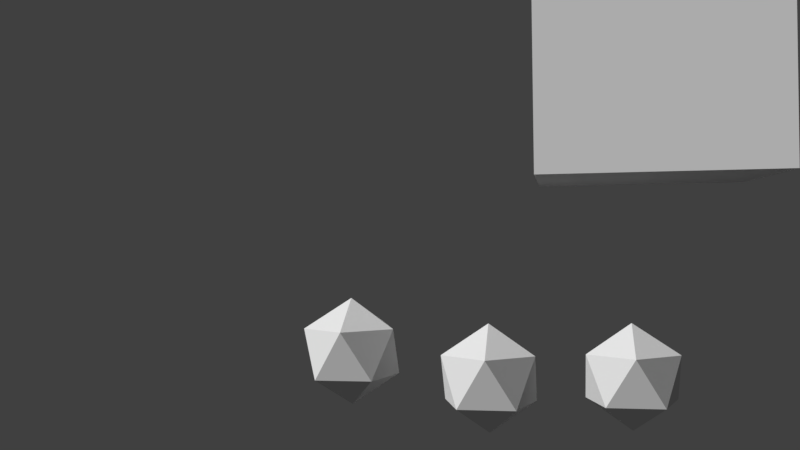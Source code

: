 # Source: osc_playing.blend  (saved by Blender 2.77.0; exported with 4.5.12 LTS)
import bpy
from mathutils import Matrix  # noqa: F401  (used for matrix-valued properties, if any)

bpy.ops.wm.read_factory_settings(use_empty=True)
scene = bpy.context.scene
scene.name = 'Scene'

# ---- collections
col_collection_1 = bpy.data.collections.new('Collection 1'); scene.collection.children.link(col_collection_1)
col_collection_20 = bpy.data.collections.new('Collection 20'); scene.collection.children.link(col_collection_20)
col_collection_20.hide_render = True
col_collection_20.hide_viewport = True

# ---- materials (node trees are filled in below, after node groups)
mat_0xf781bf_zp_material = bpy.data.materials.new('0xf781bf_zp_material')
mat_0xf781bf_zp_material.alpha_threshold = 0.0
mat_0xf781bf_zp_material.use_transparent_shadow = False
mat_0xf781bf_zp_material.diffuse_color = (0.9686, 0.5059, 0.749, 1.0)
mat_0xf781bf_zp_material.roughness = 0.5
mat_0xa65628_zp_material = bpy.data.materials.new('0xa65628_zp_material')
mat_0xa65628_zp_material.alpha_threshold = 0.0
mat_0xa65628_zp_material.use_transparent_shadow = False
mat_0xa65628_zp_material.diffuse_color = (0.651, 0.3373, 0.1569, 1.0)
mat_0xa65628_zp_material.roughness = 0.5
mat_0xffff33_zp_material = bpy.data.materials.new('0xffff33_zp_material')
mat_0xffff33_zp_material.alpha_threshold = 0.0
mat_0xffff33_zp_material.use_transparent_shadow = False
mat_0xffff33_zp_material.diffuse_color = (1.0, 1.0, 0.2, 1.0)
mat_0xffff33_zp_material.roughness = 0.5
mat_0xff7f00_zp_material = bpy.data.materials.new('0xff7f00_zp_material')
mat_0xff7f00_zp_material.alpha_threshold = 0.0
mat_0xff7f00_zp_material.use_transparent_shadow = False
mat_0xff7f00_zp_material.diffuse_color = (1.0, 0.498, 0.0, 1.0)
mat_0xff7f00_zp_material.roughness = 0.5
mat_0xe41a1c_zp_material = bpy.data.materials.new('0xe41a1c_zp_material')
mat_0xe41a1c_zp_material.alpha_threshold = 0.0
mat_0xe41a1c_zp_material.use_transparent_shadow = False
mat_0xe41a1c_zp_material.diffuse_color = (0.8941, 0.102, 0.1098, 1.0)
mat_0xe41a1c_zp_material.roughness = 0.5
mat_0x4daf4a_zp_material = bpy.data.materials.new('0x4daf4a_zp_material')
mat_0x4daf4a_zp_material.alpha_threshold = 0.0
mat_0x4daf4a_zp_material.use_transparent_shadow = False
mat_0x4daf4a_zp_material.diffuse_color = (0.302, 0.6863, 0.2902, 1.0)
mat_0x4daf4a_zp_material.roughness = 0.5
mat_0x377eb8_zp_material = bpy.data.materials.new('0x377eb8_zp_material')
mat_0x377eb8_zp_material.alpha_threshold = 0.0
mat_0x377eb8_zp_material.use_transparent_shadow = False
mat_0x377eb8_zp_material.diffuse_color = (0.2157, 0.4941, 0.7216, 1.0)
mat_0x377eb8_zp_material.roughness = 0.5
mat_0x999999_zp_material = bpy.data.materials.new('0x999999_zp_material')
mat_0x999999_zp_material.alpha_threshold = 0.0
mat_0x999999_zp_material.use_transparent_shadow = False
mat_0x999999_zp_material.diffuse_color = (0.6, 0.6, 0.6, 1.0)
mat_0x999999_zp_material.roughness = 0.5
mat_0x984ea3_zp_material = bpy.data.materials.new('0x984ea3_zp_material')
mat_0x984ea3_zp_material.alpha_threshold = 0.0
mat_0x984ea3_zp_material.use_transparent_shadow = False
mat_0x984ea3_zp_material.diffuse_color = (0.5961, 0.3059, 0.6392, 1.0)
mat_0x984ea3_zp_material.roughness = 0.5

# ---- material node trees

# ---- world
world_world = bpy.data.worlds.new('World'); scene.world = world_world
world_world.color = (0.05088, 0.05088, 0.05088)
world_world.use_sun_shadow = False
world_world.sun_shadow_jitter_overblur = 0.0
world_world.cycles.sampling_method = 'MANUAL'

# ---- cameras
cam_camera_001 = bpy.data.cameras.new('Camera.001')
cam_camera_001.clip_end = 100.0
cam_camera_001.lens = 35.0
cam_camera_001.sensor_width = 32.0
cam_camera_001.sensor_height = 18.0
cam_camera_001.display_size = 2.0
cam_camera_001.dof.focus_distance = 0.0
cam_camera_001.dof.aperture_fstop = 128.0
cam_camera_001.dof.aperture_blades = 6

# ---- meshes
me_cube_003 = bpy.data.meshes.new('Cube.003')
me_cube_003.from_pydata([(-0.005043, -0.005043, -0.007572), (-0.005043, -0.005043, 0.5388), (-0.005043, 0.5413, -0.007572), (-0.005043, 0.5413, 0.5388), (0.5413, -0.005043, -0.007572), (0.5413, -0.005043, 0.5388), (0.5413, 0.5413, -0.007572), (0.5413, 0.5413, 0.5388)], [], [(1, 3, 2, 0), (3, 7, 6, 2), (7, 5, 4, 6), (5, 1, 0, 4), (0, 2, 6, 4), (5, 7, 3, 1)])
me_cube_003.use_remesh_preserve_volume = False
me_cube_003.use_remesh_preserve_attributes = False
me_cube_003.use_mirror_vertex_groups = False
me_cube_003.update()
me_cube_002 = bpy.data.meshes.new('Cube.002')
me_cube_002.from_pydata([(0.009568, 0.0, -0.426), (0.3178, -0.2239, -0.1905), (-0.1082, -0.3623, -0.1905), (-0.3714, 0.0, -0.1905), (-0.1082, 0.3623, -0.1905), (0.3178, 0.2239, -0.1905), (0.1273, -0.3623, 0.1905), (-0.2987, -0.2239, 0.1905), (-0.2987, 0.2239, 0.1905), (0.1273, 0.3623, 0.1905), (0.3906, 0.0, 0.1905), (0.009568, 0.0, 0.426)], [], [(0, 1, 2), (1, 0, 5), (0, 2, 3), (0, 3, 4), (0, 4, 5), (1, 5, 10), (2, 1, 6), (3, 2, 7), (4, 3, 8), (5, 4, 9), (1, 10, 6), (2, 6, 7), (3, 7, 8), (4, 8, 9), (5, 9, 10), (6, 10, 11), (7, 6, 11), (8, 7, 11), (9, 8, 11), (10, 9, 11)])
me_cube_002.use_remesh_preserve_volume = False
me_cube_002.use_remesh_preserve_attributes = False
me_cube_002.use_mirror_vertex_groups = False
me_cube_002.update()
me_cube_001 = bpy.data.meshes.new('Cube.001')
me_cube_001.from_pydata([(0.009568, 0.0, -0.426), (0.3178, -0.2239, -0.1905), (-0.1082, -0.3623, -0.1905), (-0.3714, 0.0, -0.1905), (-0.1082, 0.3623, -0.1905), (0.3178, 0.2239, -0.1905), (0.1273, -0.3623, 0.1905), (-0.2987, -0.2239, 0.1905), (-0.2987, 0.2239, 0.1905), (0.1273, 0.3623, 0.1905), (0.3906, 0.0, 0.1905), (0.009568, 0.0, 0.426)], [], [(0, 1, 2), (1, 0, 5), (0, 2, 3), (0, 3, 4), (0, 4, 5), (1, 5, 10), (2, 1, 6), (3, 2, 7), (4, 3, 8), (5, 4, 9), (1, 10, 6), (2, 6, 7), (3, 7, 8), (4, 8, 9), (5, 9, 10), (6, 10, 11), (7, 6, 11), (8, 7, 11), (9, 8, 11), (10, 9, 11)])
me_cube_001.use_remesh_preserve_volume = False
me_cube_001.use_remesh_preserve_attributes = False
me_cube_001.use_mirror_vertex_groups = False
me_cube_001.update()
me_cube = bpy.data.meshes.new('Cube')
me_cube.from_pydata([(0.009568, 0.0, -0.426), (0.3178, -0.2239, -0.1905), (-0.1082, -0.3623, -0.1905), (-0.3714, 0.0, -0.1905), (-0.1082, 0.3623, -0.1905), (0.3178, 0.2239, -0.1905), (0.1273, -0.3623, 0.1905), (-0.2987, -0.2239, 0.1905), (-0.2987, 0.2239, 0.1905), (0.1273, 0.3623, 0.1905), (0.3906, 0.0, 0.1905), (0.009568, 0.0, 0.426)], [], [(0, 1, 2), (1, 0, 5), (0, 2, 3), (0, 3, 4), (0, 4, 5), (1, 5, 10), (2, 1, 6), (3, 2, 7), (4, 3, 8), (5, 4, 9), (1, 10, 6), (2, 6, 7), (3, 7, 8), (4, 8, 9), (5, 9, 10), (6, 10, 11), (7, 6, 11), (8, 7, 11), (9, 8, 11), (10, 9, 11)])
me_cube.use_remesh_preserve_volume = False
me_cube.use_remesh_preserve_attributes = False
me_cube.use_mirror_vertex_groups = False
me_cube.update()
me_zp_fake_bone__mesh_100 = bpy.data.meshes.new('zp_fake_bone__mesh.100')
me_zp_fake_bone__mesh_100.from_pydata([(0.0, 0.0, 0.0), (0.0, 1.0, 0.0), (-0.1001, 0.1324, -0.1001), (-0.1001, 0.1324, 0.1001), (0.1001, 0.1324, -0.1001), (0.1001, 0.1324, 0.1001), (2.776e-17, 1.066, 7.451e-09), (0.04741, 1.029, -0.03444), (-0.01811, 1.029, -0.05573), (-0.0586, 1.029, 1.863e-09), (-0.01811, 1.029, 0.05573), (0.04741, 1.029, 0.03444), (0.01811, 0.9707, -0.05573), (-0.04741, 0.9707, -0.03444), (-0.04741, 0.9707, 0.03444), (0.01811, 0.9707, 0.05573), (0.0586, 0.9707, 0.0), (2.776e-17, 0.9345, 0.0), (2.776e-17, 0.06552, 7.451e-09), (0.04741, 0.0293, -0.03444), (-0.01811, 0.0293, -0.05573), (-0.0586, 0.0293, 1.863e-09), (-0.01811, 0.0293, 0.05573), (0.04741, 0.0293, 0.03444), (0.01811, -0.0293, -0.05573), (-0.04741, -0.0293, -0.03444), (-0.04741, -0.0293, 0.03444), (0.01811, -0.0293, 0.05573), (0.0586, -0.0293, 0.0), (2.776e-17, -0.06552, 0.0)], [], [(2, 3, 1), (4, 5, 0), (2, 4, 0), (5, 3, 0), (1, 3, 5), (1, 4, 2), (1, 5, 4), (0, 3, 2), (6, 7, 8), (7, 6, 11), (6, 8, 9), (6, 9, 10), (6, 10, 11), (7, 11, 16), (8, 7, 12), (9, 8, 13), (10, 9, 14), (11, 10, 15), (7, 16, 12), (8, 12, 13), (9, 13, 14), (10, 14, 15), (11, 15, 16), (12, 16, 17), (13, 12, 17), (14, 13, 17), (15, 14, 17), (16, 15, 17), (18, 19, 20), (19, 18, 23), (18, 20, 21), (18, 21, 22), (18, 22, 23), (19, 23, 28), (20, 19, 24), (21, 20, 25), (22, 21, 26), (23, 22, 27), (19, 28, 24), (20, 24, 25), (21, 25, 26), (22, 26, 27), (23, 27, 28), (24, 28, 29), (25, 24, 29), (26, 25, 29), (27, 26, 29), (28, 27, 29)])
me_zp_fake_bone__mesh_100.materials.append(None)
me_zp_fake_bone__mesh_100.use_remesh_preserve_volume = False
me_zp_fake_bone__mesh_100.use_remesh_preserve_attributes = False
me_zp_fake_bone__mesh_100.use_mirror_vertex_groups = False
me_zp_fake_bone__mesh_100.update()
me_zp_fake_bone__mesh_098 = bpy.data.meshes.new('zp_fake_bone__mesh.098')
me_zp_fake_bone__mesh_098.from_pydata([(0.0, 0.0, 0.0), (0.0, 1.0, 0.0), (-0.1001, 0.1324, -0.1001), (-0.1001, 0.1324, 0.1001), (0.1001, 0.1324, -0.1001), (0.1001, 0.1324, 0.1001), (2.776e-17, 1.066, 7.451e-09), (0.04741, 1.029, -0.03444), (-0.01811, 1.029, -0.05573), (-0.0586, 1.029, 1.863e-09), (-0.01811, 1.029, 0.05573), (0.04741, 1.029, 0.03444), (0.01811, 0.9707, -0.05573), (-0.04741, 0.9707, -0.03444), (-0.04741, 0.9707, 0.03444), (0.01811, 0.9707, 0.05573), (0.0586, 0.9707, 0.0), (2.776e-17, 0.9345, 0.0), (2.776e-17, 0.06552, 7.451e-09), (0.04741, 0.0293, -0.03444), (-0.01811, 0.0293, -0.05573), (-0.0586, 0.0293, 1.863e-09), (-0.01811, 0.0293, 0.05573), (0.04741, 0.0293, 0.03444), (0.01811, -0.0293, -0.05573), (-0.04741, -0.0293, -0.03444), (-0.04741, -0.0293, 0.03444), (0.01811, -0.0293, 0.05573), (0.0586, -0.0293, 0.0), (2.776e-17, -0.06552, 0.0)], [], [(2, 3, 1), (4, 5, 0), (2, 4, 0), (5, 3, 0), (1, 3, 5), (1, 4, 2), (1, 5, 4), (0, 3, 2), (6, 7, 8), (7, 6, 11), (6, 8, 9), (6, 9, 10), (6, 10, 11), (7, 11, 16), (8, 7, 12), (9, 8, 13), (10, 9, 14), (11, 10, 15), (7, 16, 12), (8, 12, 13), (9, 13, 14), (10, 14, 15), (11, 15, 16), (12, 16, 17), (13, 12, 17), (14, 13, 17), (15, 14, 17), (16, 15, 17), (18, 19, 20), (19, 18, 23), (18, 20, 21), (18, 21, 22), (18, 22, 23), (19, 23, 28), (20, 19, 24), (21, 20, 25), (22, 21, 26), (23, 22, 27), (19, 28, 24), (20, 24, 25), (21, 25, 26), (22, 26, 27), (23, 27, 28), (24, 28, 29), (25, 24, 29), (26, 25, 29), (27, 26, 29), (28, 27, 29)])
me_zp_fake_bone__mesh_098.materials.append(None)
me_zp_fake_bone__mesh_098.use_remesh_preserve_volume = False
me_zp_fake_bone__mesh_098.use_remesh_preserve_attributes = False
me_zp_fake_bone__mesh_098.use_mirror_vertex_groups = False
me_zp_fake_bone__mesh_098.update()
me_zp_fake_bone__mesh_102 = bpy.data.meshes.new('zp_fake_bone__mesh.102')
me_zp_fake_bone__mesh_102.from_pydata([(0.0, 0.0, 0.0), (0.0, 1.0, 0.0), (-0.1001, 0.1324, -0.1001), (-0.1001, 0.1324, 0.1001), (0.1001, 0.1324, -0.1001), (0.1001, 0.1324, 0.1001), (2.776e-17, 1.066, 7.451e-09), (0.04741, 1.029, -0.03444), (-0.01811, 1.029, -0.05573), (-0.0586, 1.029, 1.863e-09), (-0.01811, 1.029, 0.05573), (0.04741, 1.029, 0.03444), (0.01811, 0.9707, -0.05573), (-0.04741, 0.9707, -0.03444), (-0.04741, 0.9707, 0.03444), (0.01811, 0.9707, 0.05573), (0.0586, 0.9707, 0.0), (2.776e-17, 0.9345, 0.0), (2.776e-17, 0.06552, 7.451e-09), (0.04741, 0.0293, -0.03444), (-0.01811, 0.0293, -0.05573), (-0.0586, 0.0293, 1.863e-09), (-0.01811, 0.0293, 0.05573), (0.04741, 0.0293, 0.03444), (0.01811, -0.0293, -0.05573), (-0.04741, -0.0293, -0.03444), (-0.04741, -0.0293, 0.03444), (0.01811, -0.0293, 0.05573), (0.0586, -0.0293, 0.0), (2.776e-17, -0.06552, 0.0)], [], [(2, 3, 1), (4, 5, 0), (2, 4, 0), (5, 3, 0), (1, 3, 5), (1, 4, 2), (1, 5, 4), (0, 3, 2), (6, 7, 8), (7, 6, 11), (6, 8, 9), (6, 9, 10), (6, 10, 11), (7, 11, 16), (8, 7, 12), (9, 8, 13), (10, 9, 14), (11, 10, 15), (7, 16, 12), (8, 12, 13), (9, 13, 14), (10, 14, 15), (11, 15, 16), (12, 16, 17), (13, 12, 17), (14, 13, 17), (15, 14, 17), (16, 15, 17), (18, 19, 20), (19, 18, 23), (18, 20, 21), (18, 21, 22), (18, 22, 23), (19, 23, 28), (20, 19, 24), (21, 20, 25), (22, 21, 26), (23, 22, 27), (19, 28, 24), (20, 24, 25), (21, 25, 26), (22, 26, 27), (23, 27, 28), (24, 28, 29), (25, 24, 29), (26, 25, 29), (27, 26, 29), (28, 27, 29)])
me_zp_fake_bone__mesh_102.materials.append(None)
me_zp_fake_bone__mesh_102.use_remesh_preserve_volume = False
me_zp_fake_bone__mesh_102.use_remesh_preserve_attributes = False
me_zp_fake_bone__mesh_102.use_mirror_vertex_groups = False
me_zp_fake_bone__mesh_102.update()
me_zp_fake_bone__mesh_093 = bpy.data.meshes.new('zp_fake_bone__mesh.093')
me_zp_fake_bone__mesh_093.from_pydata([(0.0, 0.0, 0.0), (0.0, 1.0, 0.0), (-0.1001, 0.1324, -0.1001), (-0.1001, 0.1324, 0.1001), (0.1001, 0.1324, -0.1001), (0.1001, 0.1324, 0.1001), (2.776e-17, 1.066, 7.451e-09), (0.04741, 1.029, -0.03444), (-0.01811, 1.029, -0.05573), (-0.0586, 1.029, 1.863e-09), (-0.01811, 1.029, 0.05573), (0.04741, 1.029, 0.03444), (0.01811, 0.9707, -0.05573), (-0.04741, 0.9707, -0.03444), (-0.04741, 0.9707, 0.03444), (0.01811, 0.9707, 0.05573), (0.0586, 0.9707, 0.0), (2.776e-17, 0.9345, 0.0), (2.776e-17, 0.06552, 7.451e-09), (0.04741, 0.0293, -0.03444), (-0.01811, 0.0293, -0.05573), (-0.0586, 0.0293, 1.863e-09), (-0.01811, 0.0293, 0.05573), (0.04741, 0.0293, 0.03444), (0.01811, -0.0293, -0.05573), (-0.04741, -0.0293, -0.03444), (-0.04741, -0.0293, 0.03444), (0.01811, -0.0293, 0.05573), (0.0586, -0.0293, 0.0), (2.776e-17, -0.06552, 0.0)], [], [(2, 3, 1), (4, 5, 0), (2, 4, 0), (5, 3, 0), (1, 3, 5), (1, 4, 2), (1, 5, 4), (0, 3, 2), (6, 7, 8), (7, 6, 11), (6, 8, 9), (6, 9, 10), (6, 10, 11), (7, 11, 16), (8, 7, 12), (9, 8, 13), (10, 9, 14), (11, 10, 15), (7, 16, 12), (8, 12, 13), (9, 13, 14), (10, 14, 15), (11, 15, 16), (12, 16, 17), (13, 12, 17), (14, 13, 17), (15, 14, 17), (16, 15, 17), (18, 19, 20), (19, 18, 23), (18, 20, 21), (18, 21, 22), (18, 22, 23), (19, 23, 28), (20, 19, 24), (21, 20, 25), (22, 21, 26), (23, 22, 27), (19, 28, 24), (20, 24, 25), (21, 25, 26), (22, 26, 27), (23, 27, 28), (24, 28, 29), (25, 24, 29), (26, 25, 29), (27, 26, 29), (28, 27, 29)])
me_zp_fake_bone__mesh_093.materials.append(None)
me_zp_fake_bone__mesh_093.use_remesh_preserve_volume = False
me_zp_fake_bone__mesh_093.use_remesh_preserve_attributes = False
me_zp_fake_bone__mesh_093.use_mirror_vertex_groups = False
me_zp_fake_bone__mesh_093.update()
me_zp_fake_bone__mesh_105 = bpy.data.meshes.new('zp_fake_bone__mesh.105')
me_zp_fake_bone__mesh_105.from_pydata([(0.0, 0.0, 0.0), (0.0, 1.0, 0.0), (-0.1001, 0.1324, -0.1001), (-0.1001, 0.1324, 0.1001), (0.1001, 0.1324, -0.1001), (0.1001, 0.1324, 0.1001), (2.776e-17, 1.066, 7.451e-09), (0.04741, 1.029, -0.03444), (-0.01811, 1.029, -0.05573), (-0.0586, 1.029, 1.863e-09), (-0.01811, 1.029, 0.05573), (0.04741, 1.029, 0.03444), (0.01811, 0.9707, -0.05573), (-0.04741, 0.9707, -0.03444), (-0.04741, 0.9707, 0.03444), (0.01811, 0.9707, 0.05573), (0.0586, 0.9707, 0.0), (2.776e-17, 0.9345, 0.0), (2.776e-17, 0.06552, 7.451e-09), (0.04741, 0.0293, -0.03444), (-0.01811, 0.0293, -0.05573), (-0.0586, 0.0293, 1.863e-09), (-0.01811, 0.0293, 0.05573), (0.04741, 0.0293, 0.03444), (0.01811, -0.0293, -0.05573), (-0.04741, -0.0293, -0.03444), (-0.04741, -0.0293, 0.03444), (0.01811, -0.0293, 0.05573), (0.0586, -0.0293, 0.0), (2.776e-17, -0.06552, 0.0)], [], [(2, 3, 1), (4, 5, 0), (2, 4, 0), (5, 3, 0), (1, 3, 5), (1, 4, 2), (1, 5, 4), (0, 3, 2), (6, 7, 8), (7, 6, 11), (6, 8, 9), (6, 9, 10), (6, 10, 11), (7, 11, 16), (8, 7, 12), (9, 8, 13), (10, 9, 14), (11, 10, 15), (7, 16, 12), (8, 12, 13), (9, 13, 14), (10, 14, 15), (11, 15, 16), (12, 16, 17), (13, 12, 17), (14, 13, 17), (15, 14, 17), (16, 15, 17), (18, 19, 20), (19, 18, 23), (18, 20, 21), (18, 21, 22), (18, 22, 23), (19, 23, 28), (20, 19, 24), (21, 20, 25), (22, 21, 26), (23, 22, 27), (19, 28, 24), (20, 24, 25), (21, 25, 26), (22, 26, 27), (23, 27, 28), (24, 28, 29), (25, 24, 29), (26, 25, 29), (27, 26, 29), (28, 27, 29)])
me_zp_fake_bone__mesh_105.materials.append(None)
me_zp_fake_bone__mesh_105.use_remesh_preserve_volume = False
me_zp_fake_bone__mesh_105.use_remesh_preserve_attributes = False
me_zp_fake_bone__mesh_105.use_mirror_vertex_groups = False
me_zp_fake_bone__mesh_105.update()
me_zp_fake_bone__mesh_095 = bpy.data.meshes.new('zp_fake_bone__mesh.095')
me_zp_fake_bone__mesh_095.from_pydata([(0.0, 0.0, 0.0), (0.0, 1.0, 0.0), (-0.1001, 0.1324, -0.1001), (-0.1001, 0.1324, 0.1001), (0.1001, 0.1324, -0.1001), (0.1001, 0.1324, 0.1001), (2.776e-17, 1.066, 7.451e-09), (0.04741, 1.029, -0.03444), (-0.01811, 1.029, -0.05573), (-0.0586, 1.029, 1.863e-09), (-0.01811, 1.029, 0.05573), (0.04741, 1.029, 0.03444), (0.01811, 0.9707, -0.05573), (-0.04741, 0.9707, -0.03444), (-0.04741, 0.9707, 0.03444), (0.01811, 0.9707, 0.05573), (0.0586, 0.9707, 0.0), (2.776e-17, 0.9345, 0.0), (2.776e-17, 0.06552, 7.451e-09), (0.04741, 0.0293, -0.03444), (-0.01811, 0.0293, -0.05573), (-0.0586, 0.0293, 1.863e-09), (-0.01811, 0.0293, 0.05573), (0.04741, 0.0293, 0.03444), (0.01811, -0.0293, -0.05573), (-0.04741, -0.0293, -0.03444), (-0.04741, -0.0293, 0.03444), (0.01811, -0.0293, 0.05573), (0.0586, -0.0293, 0.0), (2.776e-17, -0.06552, 0.0)], [], [(2, 3, 1), (4, 5, 0), (2, 4, 0), (5, 3, 0), (1, 3, 5), (1, 4, 2), (1, 5, 4), (0, 3, 2), (6, 7, 8), (7, 6, 11), (6, 8, 9), (6, 9, 10), (6, 10, 11), (7, 11, 16), (8, 7, 12), (9, 8, 13), (10, 9, 14), (11, 10, 15), (7, 16, 12), (8, 12, 13), (9, 13, 14), (10, 14, 15), (11, 15, 16), (12, 16, 17), (13, 12, 17), (14, 13, 17), (15, 14, 17), (16, 15, 17), (18, 19, 20), (19, 18, 23), (18, 20, 21), (18, 21, 22), (18, 22, 23), (19, 23, 28), (20, 19, 24), (21, 20, 25), (22, 21, 26), (23, 22, 27), (19, 28, 24), (20, 24, 25), (21, 25, 26), (22, 26, 27), (23, 27, 28), (24, 28, 29), (25, 24, 29), (26, 25, 29), (27, 26, 29), (28, 27, 29)])
me_zp_fake_bone__mesh_095.materials.append(None)
me_zp_fake_bone__mesh_095.use_remesh_preserve_volume = False
me_zp_fake_bone__mesh_095.use_remesh_preserve_attributes = False
me_zp_fake_bone__mesh_095.use_mirror_vertex_groups = False
me_zp_fake_bone__mesh_095.update()
me_zp_fake_bone__mesh_107 = bpy.data.meshes.new('zp_fake_bone__mesh.107')
me_zp_fake_bone__mesh_107.from_pydata([(0.0, 0.0, 0.0), (0.0, 1.0, 0.0), (-0.1001, 0.1324, -0.1001), (-0.1001, 0.1324, 0.1001), (0.1001, 0.1324, -0.1001), (0.1001, 0.1324, 0.1001), (2.776e-17, 1.066, 7.451e-09), (0.04741, 1.029, -0.03444), (-0.01811, 1.029, -0.05573), (-0.0586, 1.029, 1.863e-09), (-0.01811, 1.029, 0.05573), (0.04741, 1.029, 0.03444), (0.01811, 0.9707, -0.05573), (-0.04741, 0.9707, -0.03444), (-0.04741, 0.9707, 0.03444), (0.01811, 0.9707, 0.05573), (0.0586, 0.9707, 0.0), (2.776e-17, 0.9345, 0.0), (2.776e-17, 0.06552, 7.451e-09), (0.04741, 0.0293, -0.03444), (-0.01811, 0.0293, -0.05573), (-0.0586, 0.0293, 1.863e-09), (-0.01811, 0.0293, 0.05573), (0.04741, 0.0293, 0.03444), (0.01811, -0.0293, -0.05573), (-0.04741, -0.0293, -0.03444), (-0.04741, -0.0293, 0.03444), (0.01811, -0.0293, 0.05573), (0.0586, -0.0293, 0.0), (2.776e-17, -0.06552, 0.0)], [], [(2, 3, 1), (4, 5, 0), (2, 4, 0), (5, 3, 0), (1, 3, 5), (1, 4, 2), (1, 5, 4), (0, 3, 2), (6, 7, 8), (7, 6, 11), (6, 8, 9), (6, 9, 10), (6, 10, 11), (7, 11, 16), (8, 7, 12), (9, 8, 13), (10, 9, 14), (11, 10, 15), (7, 16, 12), (8, 12, 13), (9, 13, 14), (10, 14, 15), (11, 15, 16), (12, 16, 17), (13, 12, 17), (14, 13, 17), (15, 14, 17), (16, 15, 17), (18, 19, 20), (19, 18, 23), (18, 20, 21), (18, 21, 22), (18, 22, 23), (19, 23, 28), (20, 19, 24), (21, 20, 25), (22, 21, 26), (23, 22, 27), (19, 28, 24), (20, 24, 25), (21, 25, 26), (22, 26, 27), (23, 27, 28), (24, 28, 29), (25, 24, 29), (26, 25, 29), (27, 26, 29), (28, 27, 29)])
me_zp_fake_bone__mesh_107.materials.append(None)
me_zp_fake_bone__mesh_107.use_remesh_preserve_volume = False
me_zp_fake_bone__mesh_107.use_remesh_preserve_attributes = False
me_zp_fake_bone__mesh_107.use_mirror_vertex_groups = False
me_zp_fake_bone__mesh_107.update()
me_zp_fake_bone__mesh_094 = bpy.data.meshes.new('zp_fake_bone__mesh.094')
me_zp_fake_bone__mesh_094.from_pydata([(0.0, 0.0, 0.0), (0.0, 1.0, 0.0), (-0.1001, 0.1324, -0.1001), (-0.1001, 0.1324, 0.1001), (0.1001, 0.1324, -0.1001), (0.1001, 0.1324, 0.1001), (2.776e-17, 1.066, 7.451e-09), (0.04741, 1.029, -0.03444), (-0.01811, 1.029, -0.05573), (-0.0586, 1.029, 1.863e-09), (-0.01811, 1.029, 0.05573), (0.04741, 1.029, 0.03444), (0.01811, 0.9707, -0.05573), (-0.04741, 0.9707, -0.03444), (-0.04741, 0.9707, 0.03444), (0.01811, 0.9707, 0.05573), (0.0586, 0.9707, 0.0), (2.776e-17, 0.9345, 0.0), (2.776e-17, 0.06552, 7.451e-09), (0.04741, 0.0293, -0.03444), (-0.01811, 0.0293, -0.05573), (-0.0586, 0.0293, 1.863e-09), (-0.01811, 0.0293, 0.05573), (0.04741, 0.0293, 0.03444), (0.01811, -0.0293, -0.05573), (-0.04741, -0.0293, -0.03444), (-0.04741, -0.0293, 0.03444), (0.01811, -0.0293, 0.05573), (0.0586, -0.0293, 0.0), (2.776e-17, -0.06552, 0.0)], [], [(2, 3, 1), (4, 5, 0), (2, 4, 0), (5, 3, 0), (1, 3, 5), (1, 4, 2), (1, 5, 4), (0, 3, 2), (6, 7, 8), (7, 6, 11), (6, 8, 9), (6, 9, 10), (6, 10, 11), (7, 11, 16), (8, 7, 12), (9, 8, 13), (10, 9, 14), (11, 10, 15), (7, 16, 12), (8, 12, 13), (9, 13, 14), (10, 14, 15), (11, 15, 16), (12, 16, 17), (13, 12, 17), (14, 13, 17), (15, 14, 17), (16, 15, 17), (18, 19, 20), (19, 18, 23), (18, 20, 21), (18, 21, 22), (18, 22, 23), (19, 23, 28), (20, 19, 24), (21, 20, 25), (22, 21, 26), (23, 22, 27), (19, 28, 24), (20, 24, 25), (21, 25, 26), (22, 26, 27), (23, 27, 28), (24, 28, 29), (25, 24, 29), (26, 25, 29), (27, 26, 29), (28, 27, 29)])
me_zp_fake_bone__mesh_094.materials.append(None)
me_zp_fake_bone__mesh_094.use_remesh_preserve_volume = False
me_zp_fake_bone__mesh_094.use_remesh_preserve_attributes = False
me_zp_fake_bone__mesh_094.use_mirror_vertex_groups = False
me_zp_fake_bone__mesh_094.update()
me_zp_fake_bone__mesh_112 = bpy.data.meshes.new('zp_fake_bone__mesh.112')
me_zp_fake_bone__mesh_112.from_pydata([(0.0, 0.0, 0.0), (0.0, 1.0, 0.0), (-0.1001, 0.1324, -0.1001), (-0.1001, 0.1324, 0.1001), (0.1001, 0.1324, -0.1001), (0.1001, 0.1324, 0.1001), (2.776e-17, 1.066, 7.451e-09), (0.04741, 1.029, -0.03444), (-0.01811, 1.029, -0.05573), (-0.0586, 1.029, 1.863e-09), (-0.01811, 1.029, 0.05573), (0.04741, 1.029, 0.03444), (0.01811, 0.9707, -0.05573), (-0.04741, 0.9707, -0.03444), (-0.04741, 0.9707, 0.03444), (0.01811, 0.9707, 0.05573), (0.0586, 0.9707, 0.0), (2.776e-17, 0.9345, 0.0), (2.776e-17, 0.06552, 7.451e-09), (0.04741, 0.0293, -0.03444), (-0.01811, 0.0293, -0.05573), (-0.0586, 0.0293, 1.863e-09), (-0.01811, 0.0293, 0.05573), (0.04741, 0.0293, 0.03444), (0.01811, -0.0293, -0.05573), (-0.04741, -0.0293, -0.03444), (-0.04741, -0.0293, 0.03444), (0.01811, -0.0293, 0.05573), (0.0586, -0.0293, 0.0), (2.776e-17, -0.06552, 0.0)], [], [(2, 3, 1), (4, 5, 0), (2, 4, 0), (5, 3, 0), (1, 3, 5), (1, 4, 2), (1, 5, 4), (0, 3, 2), (6, 7, 8), (7, 6, 11), (6, 8, 9), (6, 9, 10), (6, 10, 11), (7, 11, 16), (8, 7, 12), (9, 8, 13), (10, 9, 14), (11, 10, 15), (7, 16, 12), (8, 12, 13), (9, 13, 14), (10, 14, 15), (11, 15, 16), (12, 16, 17), (13, 12, 17), (14, 13, 17), (15, 14, 17), (16, 15, 17), (18, 19, 20), (19, 18, 23), (18, 20, 21), (18, 21, 22), (18, 22, 23), (19, 23, 28), (20, 19, 24), (21, 20, 25), (22, 21, 26), (23, 22, 27), (19, 28, 24), (20, 24, 25), (21, 25, 26), (22, 26, 27), (23, 27, 28), (24, 28, 29), (25, 24, 29), (26, 25, 29), (27, 26, 29), (28, 27, 29)])
me_zp_fake_bone__mesh_112.materials.append(None)
me_zp_fake_bone__mesh_112.use_remesh_preserve_volume = False
me_zp_fake_bone__mesh_112.use_remesh_preserve_attributes = False
me_zp_fake_bone__mesh_112.use_mirror_vertex_groups = False
me_zp_fake_bone__mesh_112.update()
me_zp_fake_bone__mesh_092 = bpy.data.meshes.new('zp_fake_bone__mesh.092')
me_zp_fake_bone__mesh_092.from_pydata([(0.0, 0.0, 0.0), (0.0, 1.0, 0.0), (-0.1001, 0.1324, -0.1001), (-0.1001, 0.1324, 0.1001), (0.1001, 0.1324, -0.1001), (0.1001, 0.1324, 0.1001), (2.776e-17, 1.066, 7.451e-09), (0.04741, 1.029, -0.03444), (-0.01811, 1.029, -0.05573), (-0.0586, 1.029, 1.863e-09), (-0.01811, 1.029, 0.05573), (0.04741, 1.029, 0.03444), (0.01811, 0.9707, -0.05573), (-0.04741, 0.9707, -0.03444), (-0.04741, 0.9707, 0.03444), (0.01811, 0.9707, 0.05573), (0.0586, 0.9707, 0.0), (2.776e-17, 0.9345, 0.0), (2.776e-17, 0.06552, 7.451e-09), (0.04741, 0.0293, -0.03444), (-0.01811, 0.0293, -0.05573), (-0.0586, 0.0293, 1.863e-09), (-0.01811, 0.0293, 0.05573), (0.04741, 0.0293, 0.03444), (0.01811, -0.0293, -0.05573), (-0.04741, -0.0293, -0.03444), (-0.04741, -0.0293, 0.03444), (0.01811, -0.0293, 0.05573), (0.0586, -0.0293, 0.0), (2.776e-17, -0.06552, 0.0)], [], [(2, 3, 1), (4, 5, 0), (2, 4, 0), (5, 3, 0), (1, 3, 5), (1, 4, 2), (1, 5, 4), (0, 3, 2), (6, 7, 8), (7, 6, 11), (6, 8, 9), (6, 9, 10), (6, 10, 11), (7, 11, 16), (8, 7, 12), (9, 8, 13), (10, 9, 14), (11, 10, 15), (7, 16, 12), (8, 12, 13), (9, 13, 14), (10, 14, 15), (11, 15, 16), (12, 16, 17), (13, 12, 17), (14, 13, 17), (15, 14, 17), (16, 15, 17), (18, 19, 20), (19, 18, 23), (18, 20, 21), (18, 21, 22), (18, 22, 23), (19, 23, 28), (20, 19, 24), (21, 20, 25), (22, 21, 26), (23, 22, 27), (19, 28, 24), (20, 24, 25), (21, 25, 26), (22, 26, 27), (23, 27, 28), (24, 28, 29), (25, 24, 29), (26, 25, 29), (27, 26, 29), (28, 27, 29)])
me_zp_fake_bone__mesh_092.materials.append(None)
me_zp_fake_bone__mesh_092.use_remesh_preserve_volume = False
me_zp_fake_bone__mesh_092.use_remesh_preserve_attributes = False
me_zp_fake_bone__mesh_092.use_mirror_vertex_groups = False
me_zp_fake_bone__mesh_092.update()
me_zp_fake_bone__mesh_110 = bpy.data.meshes.new('zp_fake_bone__mesh.110')
me_zp_fake_bone__mesh_110.from_pydata([(0.0, 0.0, 0.0), (0.0, 1.0, 0.0), (-0.1001, 0.1324, -0.1001), (-0.1001, 0.1324, 0.1001), (0.1001, 0.1324, -0.1001), (0.1001, 0.1324, 0.1001), (2.776e-17, 1.066, 7.451e-09), (0.04741, 1.029, -0.03444), (-0.01811, 1.029, -0.05573), (-0.0586, 1.029, 1.863e-09), (-0.01811, 1.029, 0.05573), (0.04741, 1.029, 0.03444), (0.01811, 0.9707, -0.05573), (-0.04741, 0.9707, -0.03444), (-0.04741, 0.9707, 0.03444), (0.01811, 0.9707, 0.05573), (0.0586, 0.9707, 0.0), (2.776e-17, 0.9345, 0.0), (2.776e-17, 0.06552, 7.451e-09), (0.04741, 0.0293, -0.03444), (-0.01811, 0.0293, -0.05573), (-0.0586, 0.0293, 1.863e-09), (-0.01811, 0.0293, 0.05573), (0.04741, 0.0293, 0.03444), (0.01811, -0.0293, -0.05573), (-0.04741, -0.0293, -0.03444), (-0.04741, -0.0293, 0.03444), (0.01811, -0.0293, 0.05573), (0.0586, -0.0293, 0.0), (2.776e-17, -0.06552, 0.0)], [], [(2, 3, 1), (4, 5, 0), (2, 4, 0), (5, 3, 0), (1, 3, 5), (1, 4, 2), (1, 5, 4), (0, 3, 2), (6, 7, 8), (7, 6, 11), (6, 8, 9), (6, 9, 10), (6, 10, 11), (7, 11, 16), (8, 7, 12), (9, 8, 13), (10, 9, 14), (11, 10, 15), (7, 16, 12), (8, 12, 13), (9, 13, 14), (10, 14, 15), (11, 15, 16), (12, 16, 17), (13, 12, 17), (14, 13, 17), (15, 14, 17), (16, 15, 17), (18, 19, 20), (19, 18, 23), (18, 20, 21), (18, 21, 22), (18, 22, 23), (19, 23, 28), (20, 19, 24), (21, 20, 25), (22, 21, 26), (23, 22, 27), (19, 28, 24), (20, 24, 25), (21, 25, 26), (22, 26, 27), (23, 27, 28), (24, 28, 29), (25, 24, 29), (26, 25, 29), (27, 26, 29), (28, 27, 29)])
me_zp_fake_bone__mesh_110.materials.append(None)
me_zp_fake_bone__mesh_110.use_remesh_preserve_volume = False
me_zp_fake_bone__mesh_110.use_remesh_preserve_attributes = False
me_zp_fake_bone__mesh_110.use_mirror_vertex_groups = False
me_zp_fake_bone__mesh_110.update()
me_zp_fake_bone__mesh_099 = bpy.data.meshes.new('zp_fake_bone__mesh.099')
me_zp_fake_bone__mesh_099.from_pydata([(0.0, 0.0, 0.0), (0.0, 1.0, 0.0), (-0.1001, 0.1324, -0.1001), (-0.1001, 0.1324, 0.1001), (0.1001, 0.1324, -0.1001), (0.1001, 0.1324, 0.1001), (2.776e-17, 1.066, 7.451e-09), (0.04741, 1.029, -0.03444), (-0.01811, 1.029, -0.05573), (-0.0586, 1.029, 1.863e-09), (-0.01811, 1.029, 0.05573), (0.04741, 1.029, 0.03444), (0.01811, 0.9707, -0.05573), (-0.04741, 0.9707, -0.03444), (-0.04741, 0.9707, 0.03444), (0.01811, 0.9707, 0.05573), (0.0586, 0.9707, 0.0), (2.776e-17, 0.9345, 0.0), (2.776e-17, 0.06552, 7.451e-09), (0.04741, 0.0293, -0.03444), (-0.01811, 0.0293, -0.05573), (-0.0586, 0.0293, 1.863e-09), (-0.01811, 0.0293, 0.05573), (0.04741, 0.0293, 0.03444), (0.01811, -0.0293, -0.05573), (-0.04741, -0.0293, -0.03444), (-0.04741, -0.0293, 0.03444), (0.01811, -0.0293, 0.05573), (0.0586, -0.0293, 0.0), (2.776e-17, -0.06552, 0.0)], [], [(2, 3, 1), (4, 5, 0), (2, 4, 0), (5, 3, 0), (1, 3, 5), (1, 4, 2), (1, 5, 4), (0, 3, 2), (6, 7, 8), (7, 6, 11), (6, 8, 9), (6, 9, 10), (6, 10, 11), (7, 11, 16), (8, 7, 12), (9, 8, 13), (10, 9, 14), (11, 10, 15), (7, 16, 12), (8, 12, 13), (9, 13, 14), (10, 14, 15), (11, 15, 16), (12, 16, 17), (13, 12, 17), (14, 13, 17), (15, 14, 17), (16, 15, 17), (18, 19, 20), (19, 18, 23), (18, 20, 21), (18, 21, 22), (18, 22, 23), (19, 23, 28), (20, 19, 24), (21, 20, 25), (22, 21, 26), (23, 22, 27), (19, 28, 24), (20, 24, 25), (21, 25, 26), (22, 26, 27), (23, 27, 28), (24, 28, 29), (25, 24, 29), (26, 25, 29), (27, 26, 29), (28, 27, 29)])
me_zp_fake_bone__mesh_099.materials.append(None)
me_zp_fake_bone__mesh_099.use_remesh_preserve_volume = False
me_zp_fake_bone__mesh_099.use_remesh_preserve_attributes = False
me_zp_fake_bone__mesh_099.use_mirror_vertex_groups = False
me_zp_fake_bone__mesh_099.update()
me_zp_fake_bone__mesh_106 = bpy.data.meshes.new('zp_fake_bone__mesh.106')
me_zp_fake_bone__mesh_106.from_pydata([(0.0, 0.0, 0.0), (0.0, 1.0, 0.0), (-0.1001, 0.1324, -0.1001), (-0.1001, 0.1324, 0.1001), (0.1001, 0.1324, -0.1001), (0.1001, 0.1324, 0.1001), (2.776e-17, 1.066, 7.451e-09), (0.04741, 1.029, -0.03444), (-0.01811, 1.029, -0.05573), (-0.0586, 1.029, 1.863e-09), (-0.01811, 1.029, 0.05573), (0.04741, 1.029, 0.03444), (0.01811, 0.9707, -0.05573), (-0.04741, 0.9707, -0.03444), (-0.04741, 0.9707, 0.03444), (0.01811, 0.9707, 0.05573), (0.0586, 0.9707, 0.0), (2.776e-17, 0.9345, 0.0), (2.776e-17, 0.06552, 7.451e-09), (0.04741, 0.0293, -0.03444), (-0.01811, 0.0293, -0.05573), (-0.0586, 0.0293, 1.863e-09), (-0.01811, 0.0293, 0.05573), (0.04741, 0.0293, 0.03444), (0.01811, -0.0293, -0.05573), (-0.04741, -0.0293, -0.03444), (-0.04741, -0.0293, 0.03444), (0.01811, -0.0293, 0.05573), (0.0586, -0.0293, 0.0), (2.776e-17, -0.06552, 0.0)], [], [(2, 3, 1), (4, 5, 0), (2, 4, 0), (5, 3, 0), (1, 3, 5), (1, 4, 2), (1, 5, 4), (0, 3, 2), (6, 7, 8), (7, 6, 11), (6, 8, 9), (6, 9, 10), (6, 10, 11), (7, 11, 16), (8, 7, 12), (9, 8, 13), (10, 9, 14), (11, 10, 15), (7, 16, 12), (8, 12, 13), (9, 13, 14), (10, 14, 15), (11, 15, 16), (12, 16, 17), (13, 12, 17), (14, 13, 17), (15, 14, 17), (16, 15, 17), (18, 19, 20), (19, 18, 23), (18, 20, 21), (18, 21, 22), (18, 22, 23), (19, 23, 28), (20, 19, 24), (21, 20, 25), (22, 21, 26), (23, 22, 27), (19, 28, 24), (20, 24, 25), (21, 25, 26), (22, 26, 27), (23, 27, 28), (24, 28, 29), (25, 24, 29), (26, 25, 29), (27, 26, 29), (28, 27, 29)])
me_zp_fake_bone__mesh_106.materials.append(None)
me_zp_fake_bone__mesh_106.use_remesh_preserve_volume = False
me_zp_fake_bone__mesh_106.use_remesh_preserve_attributes = False
me_zp_fake_bone__mesh_106.use_mirror_vertex_groups = False
me_zp_fake_bone__mesh_106.update()
me_zp_fake_bone__mesh_096 = bpy.data.meshes.new('zp_fake_bone__mesh.096')
me_zp_fake_bone__mesh_096.from_pydata([(0.0, 0.0, 0.0), (0.0, 1.0, 0.0), (-0.1001, 0.1324, -0.1001), (-0.1001, 0.1324, 0.1001), (0.1001, 0.1324, -0.1001), (0.1001, 0.1324, 0.1001), (2.776e-17, 1.066, 7.451e-09), (0.04741, 1.029, -0.03444), (-0.01811, 1.029, -0.05573), (-0.0586, 1.029, 1.863e-09), (-0.01811, 1.029, 0.05573), (0.04741, 1.029, 0.03444), (0.01811, 0.9707, -0.05573), (-0.04741, 0.9707, -0.03444), (-0.04741, 0.9707, 0.03444), (0.01811, 0.9707, 0.05573), (0.0586, 0.9707, 0.0), (2.776e-17, 0.9345, 0.0), (2.776e-17, 0.06552, 7.451e-09), (0.04741, 0.0293, -0.03444), (-0.01811, 0.0293, -0.05573), (-0.0586, 0.0293, 1.863e-09), (-0.01811, 0.0293, 0.05573), (0.04741, 0.0293, 0.03444), (0.01811, -0.0293, -0.05573), (-0.04741, -0.0293, -0.03444), (-0.04741, -0.0293, 0.03444), (0.01811, -0.0293, 0.05573), (0.0586, -0.0293, 0.0), (2.776e-17, -0.06552, 0.0)], [], [(2, 3, 1), (4, 5, 0), (2, 4, 0), (5, 3, 0), (1, 3, 5), (1, 4, 2), (1, 5, 4), (0, 3, 2), (6, 7, 8), (7, 6, 11), (6, 8, 9), (6, 9, 10), (6, 10, 11), (7, 11, 16), (8, 7, 12), (9, 8, 13), (10, 9, 14), (11, 10, 15), (7, 16, 12), (8, 12, 13), (9, 13, 14), (10, 14, 15), (11, 15, 16), (12, 16, 17), (13, 12, 17), (14, 13, 17), (15, 14, 17), (16, 15, 17), (18, 19, 20), (19, 18, 23), (18, 20, 21), (18, 21, 22), (18, 22, 23), (19, 23, 28), (20, 19, 24), (21, 20, 25), (22, 21, 26), (23, 22, 27), (19, 28, 24), (20, 24, 25), (21, 25, 26), (22, 26, 27), (23, 27, 28), (24, 28, 29), (25, 24, 29), (26, 25, 29), (27, 26, 29), (28, 27, 29)])
me_zp_fake_bone__mesh_096.materials.append(None)
me_zp_fake_bone__mesh_096.use_remesh_preserve_volume = False
me_zp_fake_bone__mesh_096.use_remesh_preserve_attributes = False
me_zp_fake_bone__mesh_096.use_mirror_vertex_groups = False
me_zp_fake_bone__mesh_096.update()
me_zp_fake_bone__mesh_101 = bpy.data.meshes.new('zp_fake_bone__mesh.101')
me_zp_fake_bone__mesh_101.from_pydata([(0.0, 0.0, 0.0), (0.0, 1.0, 0.0), (-0.1001, 0.1324, -0.1001), (-0.1001, 0.1324, 0.1001), (0.1001, 0.1324, -0.1001), (0.1001, 0.1324, 0.1001), (2.776e-17, 1.066, 7.451e-09), (0.04741, 1.029, -0.03444), (-0.01811, 1.029, -0.05573), (-0.0586, 1.029, 1.863e-09), (-0.01811, 1.029, 0.05573), (0.04741, 1.029, 0.03444), (0.01811, 0.9707, -0.05573), (-0.04741, 0.9707, -0.03444), (-0.04741, 0.9707, 0.03444), (0.01811, 0.9707, 0.05573), (0.0586, 0.9707, 0.0), (2.776e-17, 0.9345, 0.0), (2.776e-17, 0.06552, 7.451e-09), (0.04741, 0.0293, -0.03444), (-0.01811, 0.0293, -0.05573), (-0.0586, 0.0293, 1.863e-09), (-0.01811, 0.0293, 0.05573), (0.04741, 0.0293, 0.03444), (0.01811, -0.0293, -0.05573), (-0.04741, -0.0293, -0.03444), (-0.04741, -0.0293, 0.03444), (0.01811, -0.0293, 0.05573), (0.0586, -0.0293, 0.0), (2.776e-17, -0.06552, 0.0)], [], [(2, 3, 1), (4, 5, 0), (2, 4, 0), (5, 3, 0), (1, 3, 5), (1, 4, 2), (1, 5, 4), (0, 3, 2), (6, 7, 8), (7, 6, 11), (6, 8, 9), (6, 9, 10), (6, 10, 11), (7, 11, 16), (8, 7, 12), (9, 8, 13), (10, 9, 14), (11, 10, 15), (7, 16, 12), (8, 12, 13), (9, 13, 14), (10, 14, 15), (11, 15, 16), (12, 16, 17), (13, 12, 17), (14, 13, 17), (15, 14, 17), (16, 15, 17), (18, 19, 20), (19, 18, 23), (18, 20, 21), (18, 21, 22), (18, 22, 23), (19, 23, 28), (20, 19, 24), (21, 20, 25), (22, 21, 26), (23, 22, 27), (19, 28, 24), (20, 24, 25), (21, 25, 26), (22, 26, 27), (23, 27, 28), (24, 28, 29), (25, 24, 29), (26, 25, 29), (27, 26, 29), (28, 27, 29)])
me_zp_fake_bone__mesh_101.materials.append(None)
me_zp_fake_bone__mesh_101.use_remesh_preserve_volume = False
me_zp_fake_bone__mesh_101.use_remesh_preserve_attributes = False
me_zp_fake_bone__mesh_101.use_mirror_vertex_groups = False
me_zp_fake_bone__mesh_101.update()
me_zp_fake_bone__mesh_090 = bpy.data.meshes.new('zp_fake_bone__mesh.090')
me_zp_fake_bone__mesh_090.from_pydata([(0.0, 0.0, 0.0), (0.0, 1.0, 0.0), (-0.1001, 0.1324, -0.1001), (-0.1001, 0.1324, 0.1001), (0.1001, 0.1324, -0.1001), (0.1001, 0.1324, 0.1001), (2.776e-17, 1.066, 7.451e-09), (0.04741, 1.029, -0.03444), (-0.01811, 1.029, -0.05573), (-0.0586, 1.029, 1.863e-09), (-0.01811, 1.029, 0.05573), (0.04741, 1.029, 0.03444), (0.01811, 0.9707, -0.05573), (-0.04741, 0.9707, -0.03444), (-0.04741, 0.9707, 0.03444), (0.01811, 0.9707, 0.05573), (0.0586, 0.9707, 0.0), (2.776e-17, 0.9345, 0.0), (2.776e-17, 0.06552, 7.451e-09), (0.04741, 0.0293, -0.03444), (-0.01811, 0.0293, -0.05573), (-0.0586, 0.0293, 1.863e-09), (-0.01811, 0.0293, 0.05573), (0.04741, 0.0293, 0.03444), (0.01811, -0.0293, -0.05573), (-0.04741, -0.0293, -0.03444), (-0.04741, -0.0293, 0.03444), (0.01811, -0.0293, 0.05573), (0.0586, -0.0293, 0.0), (2.776e-17, -0.06552, 0.0)], [], [(2, 3, 1), (4, 5, 0), (2, 4, 0), (5, 3, 0), (1, 3, 5), (1, 4, 2), (1, 5, 4), (0, 3, 2), (6, 7, 8), (7, 6, 11), (6, 8, 9), (6, 9, 10), (6, 10, 11), (7, 11, 16), (8, 7, 12), (9, 8, 13), (10, 9, 14), (11, 10, 15), (7, 16, 12), (8, 12, 13), (9, 13, 14), (10, 14, 15), (11, 15, 16), (12, 16, 17), (13, 12, 17), (14, 13, 17), (15, 14, 17), (16, 15, 17), (18, 19, 20), (19, 18, 23), (18, 20, 21), (18, 21, 22), (18, 22, 23), (19, 23, 28), (20, 19, 24), (21, 20, 25), (22, 21, 26), (23, 22, 27), (19, 28, 24), (20, 24, 25), (21, 25, 26), (22, 26, 27), (23, 27, 28), (24, 28, 29), (25, 24, 29), (26, 25, 29), (27, 26, 29), (28, 27, 29)])
me_zp_fake_bone__mesh_090.materials.append(None)
me_zp_fake_bone__mesh_090.use_remesh_preserve_volume = False
me_zp_fake_bone__mesh_090.use_remesh_preserve_attributes = False
me_zp_fake_bone__mesh_090.use_mirror_vertex_groups = False
me_zp_fake_bone__mesh_090.update()
me_zp_fake_bone__mesh_108 = bpy.data.meshes.new('zp_fake_bone__mesh.108')
me_zp_fake_bone__mesh_108.from_pydata([(0.0, 0.0, 0.0), (0.0, 1.0, 0.0), (-0.1001, 0.1324, -0.1001), (-0.1001, 0.1324, 0.1001), (0.1001, 0.1324, -0.1001), (0.1001, 0.1324, 0.1001), (2.776e-17, 1.066, 7.451e-09), (0.04741, 1.029, -0.03444), (-0.01811, 1.029, -0.05573), (-0.0586, 1.029, 1.863e-09), (-0.01811, 1.029, 0.05573), (0.04741, 1.029, 0.03444), (0.01811, 0.9707, -0.05573), (-0.04741, 0.9707, -0.03444), (-0.04741, 0.9707, 0.03444), (0.01811, 0.9707, 0.05573), (0.0586, 0.9707, 0.0), (2.776e-17, 0.9345, 0.0), (2.776e-17, 0.06552, 7.451e-09), (0.04741, 0.0293, -0.03444), (-0.01811, 0.0293, -0.05573), (-0.0586, 0.0293, 1.863e-09), (-0.01811, 0.0293, 0.05573), (0.04741, 0.0293, 0.03444), (0.01811, -0.0293, -0.05573), (-0.04741, -0.0293, -0.03444), (-0.04741, -0.0293, 0.03444), (0.01811, -0.0293, 0.05573), (0.0586, -0.0293, 0.0), (2.776e-17, -0.06552, 0.0)], [], [(2, 3, 1), (4, 5, 0), (2, 4, 0), (5, 3, 0), (1, 3, 5), (1, 4, 2), (1, 5, 4), (0, 3, 2), (6, 7, 8), (7, 6, 11), (6, 8, 9), (6, 9, 10), (6, 10, 11), (7, 11, 16), (8, 7, 12), (9, 8, 13), (10, 9, 14), (11, 10, 15), (7, 16, 12), (8, 12, 13), (9, 13, 14), (10, 14, 15), (11, 15, 16), (12, 16, 17), (13, 12, 17), (14, 13, 17), (15, 14, 17), (16, 15, 17), (18, 19, 20), (19, 18, 23), (18, 20, 21), (18, 21, 22), (18, 22, 23), (19, 23, 28), (20, 19, 24), (21, 20, 25), (22, 21, 26), (23, 22, 27), (19, 28, 24), (20, 24, 25), (21, 25, 26), (22, 26, 27), (23, 27, 28), (24, 28, 29), (25, 24, 29), (26, 25, 29), (27, 26, 29), (28, 27, 29)])
me_zp_fake_bone__mesh_108.materials.append(None)
me_zp_fake_bone__mesh_108.use_remesh_preserve_volume = False
me_zp_fake_bone__mesh_108.use_remesh_preserve_attributes = False
me_zp_fake_bone__mesh_108.use_mirror_vertex_groups = False
me_zp_fake_bone__mesh_108.update()
me_zp_fake_bone__mesh_109 = bpy.data.meshes.new('zp_fake_bone__mesh.109')
me_zp_fake_bone__mesh_109.from_pydata([(0.0, 0.0, 0.0), (0.0, 1.0, 0.0), (-0.1001, 0.1324, -0.1001), (-0.1001, 0.1324, 0.1001), (0.1001, 0.1324, -0.1001), (0.1001, 0.1324, 0.1001), (2.776e-17, 1.066, 7.451e-09), (0.04741, 1.029, -0.03444), (-0.01811, 1.029, -0.05573), (-0.0586, 1.029, 1.863e-09), (-0.01811, 1.029, 0.05573), (0.04741, 1.029, 0.03444), (0.01811, 0.9707, -0.05573), (-0.04741, 0.9707, -0.03444), (-0.04741, 0.9707, 0.03444), (0.01811, 0.9707, 0.05573), (0.0586, 0.9707, 0.0), (2.776e-17, 0.9345, 0.0), (2.776e-17, 0.06552, 7.451e-09), (0.04741, 0.0293, -0.03444), (-0.01811, 0.0293, -0.05573), (-0.0586, 0.0293, 1.863e-09), (-0.01811, 0.0293, 0.05573), (0.04741, 0.0293, 0.03444), (0.01811, -0.0293, -0.05573), (-0.04741, -0.0293, -0.03444), (-0.04741, -0.0293, 0.03444), (0.01811, -0.0293, 0.05573), (0.0586, -0.0293, 0.0), (2.776e-17, -0.06552, 0.0)], [], [(2, 3, 1), (4, 5, 0), (2, 4, 0), (5, 3, 0), (1, 3, 5), (1, 4, 2), (1, 5, 4), (0, 3, 2), (6, 7, 8), (7, 6, 11), (6, 8, 9), (6, 9, 10), (6, 10, 11), (7, 11, 16), (8, 7, 12), (9, 8, 13), (10, 9, 14), (11, 10, 15), (7, 16, 12), (8, 12, 13), (9, 13, 14), (10, 14, 15), (11, 15, 16), (12, 16, 17), (13, 12, 17), (14, 13, 17), (15, 14, 17), (16, 15, 17), (18, 19, 20), (19, 18, 23), (18, 20, 21), (18, 21, 22), (18, 22, 23), (19, 23, 28), (20, 19, 24), (21, 20, 25), (22, 21, 26), (23, 22, 27), (19, 28, 24), (20, 24, 25), (21, 25, 26), (22, 26, 27), (23, 27, 28), (24, 28, 29), (25, 24, 29), (26, 25, 29), (27, 26, 29), (28, 27, 29)])
me_zp_fake_bone__mesh_109.materials.append(None)
me_zp_fake_bone__mesh_109.use_remesh_preserve_volume = False
me_zp_fake_bone__mesh_109.use_remesh_preserve_attributes = False
me_zp_fake_bone__mesh_109.use_mirror_vertex_groups = False
me_zp_fake_bone__mesh_109.update()
me_zp_fake_bone__mesh_097 = bpy.data.meshes.new('zp_fake_bone__mesh.097')
me_zp_fake_bone__mesh_097.from_pydata([(0.0, 0.0, 0.0), (0.0, 1.0, 0.0), (-0.1001, 0.1324, -0.1001), (-0.1001, 0.1324, 0.1001), (0.1001, 0.1324, -0.1001), (0.1001, 0.1324, 0.1001), (2.776e-17, 1.066, 7.451e-09), (0.04741, 1.029, -0.03444), (-0.01811, 1.029, -0.05573), (-0.0586, 1.029, 1.863e-09), (-0.01811, 1.029, 0.05573), (0.04741, 1.029, 0.03444), (0.01811, 0.9707, -0.05573), (-0.04741, 0.9707, -0.03444), (-0.04741, 0.9707, 0.03444), (0.01811, 0.9707, 0.05573), (0.0586, 0.9707, 0.0), (2.776e-17, 0.9345, 0.0), (2.776e-17, 0.06552, 7.451e-09), (0.04741, 0.0293, -0.03444), (-0.01811, 0.0293, -0.05573), (-0.0586, 0.0293, 1.863e-09), (-0.01811, 0.0293, 0.05573), (0.04741, 0.0293, 0.03444), (0.01811, -0.0293, -0.05573), (-0.04741, -0.0293, -0.03444), (-0.04741, -0.0293, 0.03444), (0.01811, -0.0293, 0.05573), (0.0586, -0.0293, 0.0), (2.776e-17, -0.06552, 0.0)], [], [(2, 3, 1), (4, 5, 0), (2, 4, 0), (5, 3, 0), (1, 3, 5), (1, 4, 2), (1, 5, 4), (0, 3, 2), (6, 7, 8), (7, 6, 11), (6, 8, 9), (6, 9, 10), (6, 10, 11), (7, 11, 16), (8, 7, 12), (9, 8, 13), (10, 9, 14), (11, 10, 15), (7, 16, 12), (8, 12, 13), (9, 13, 14), (10, 14, 15), (11, 15, 16), (12, 16, 17), (13, 12, 17), (14, 13, 17), (15, 14, 17), (16, 15, 17), (18, 19, 20), (19, 18, 23), (18, 20, 21), (18, 21, 22), (18, 22, 23), (19, 23, 28), (20, 19, 24), (21, 20, 25), (22, 21, 26), (23, 22, 27), (19, 28, 24), (20, 24, 25), (21, 25, 26), (22, 26, 27), (23, 27, 28), (24, 28, 29), (25, 24, 29), (26, 25, 29), (27, 26, 29), (28, 27, 29)])
me_zp_fake_bone__mesh_097.materials.append(None)
me_zp_fake_bone__mesh_097.use_remesh_preserve_volume = False
me_zp_fake_bone__mesh_097.use_remesh_preserve_attributes = False
me_zp_fake_bone__mesh_097.use_mirror_vertex_groups = False
me_zp_fake_bone__mesh_097.update()
me_zp_fake_bone__mesh_103 = bpy.data.meshes.new('zp_fake_bone__mesh.103')
me_zp_fake_bone__mesh_103.from_pydata([(0.0, 0.0, 0.0), (0.0, 1.0, 0.0), (-0.1001, 0.1324, -0.1001), (-0.1001, 0.1324, 0.1001), (0.1001, 0.1324, -0.1001), (0.1001, 0.1324, 0.1001), (2.776e-17, 1.066, 7.451e-09), (0.04741, 1.029, -0.03444), (-0.01811, 1.029, -0.05573), (-0.0586, 1.029, 1.863e-09), (-0.01811, 1.029, 0.05573), (0.04741, 1.029, 0.03444), (0.01811, 0.9707, -0.05573), (-0.04741, 0.9707, -0.03444), (-0.04741, 0.9707, 0.03444), (0.01811, 0.9707, 0.05573), (0.0586, 0.9707, 0.0), (2.776e-17, 0.9345, 0.0), (2.776e-17, 0.06552, 7.451e-09), (0.04741, 0.0293, -0.03444), (-0.01811, 0.0293, -0.05573), (-0.0586, 0.0293, 1.863e-09), (-0.01811, 0.0293, 0.05573), (0.04741, 0.0293, 0.03444), (0.01811, -0.0293, -0.05573), (-0.04741, -0.0293, -0.03444), (-0.04741, -0.0293, 0.03444), (0.01811, -0.0293, 0.05573), (0.0586, -0.0293, 0.0), (2.776e-17, -0.06552, 0.0)], [], [(2, 3, 1), (4, 5, 0), (2, 4, 0), (5, 3, 0), (1, 3, 5), (1, 4, 2), (1, 5, 4), (0, 3, 2), (6, 7, 8), (7, 6, 11), (6, 8, 9), (6, 9, 10), (6, 10, 11), (7, 11, 16), (8, 7, 12), (9, 8, 13), (10, 9, 14), (11, 10, 15), (7, 16, 12), (8, 12, 13), (9, 13, 14), (10, 14, 15), (11, 15, 16), (12, 16, 17), (13, 12, 17), (14, 13, 17), (15, 14, 17), (16, 15, 17), (18, 19, 20), (19, 18, 23), (18, 20, 21), (18, 21, 22), (18, 22, 23), (19, 23, 28), (20, 19, 24), (21, 20, 25), (22, 21, 26), (23, 22, 27), (19, 28, 24), (20, 24, 25), (21, 25, 26), (22, 26, 27), (23, 27, 28), (24, 28, 29), (25, 24, 29), (26, 25, 29), (27, 26, 29), (28, 27, 29)])
me_zp_fake_bone__mesh_103.materials.append(None)
me_zp_fake_bone__mesh_103.use_remesh_preserve_volume = False
me_zp_fake_bone__mesh_103.use_remesh_preserve_attributes = False
me_zp_fake_bone__mesh_103.use_mirror_vertex_groups = False
me_zp_fake_bone__mesh_103.update()
me_zp_fake_bone__mesh_104 = bpy.data.meshes.new('zp_fake_bone__mesh.104')
me_zp_fake_bone__mesh_104.from_pydata([(0.0, 0.0, 0.0), (0.0, 1.0, 0.0), (-0.1001, 0.1324, -0.1001), (-0.1001, 0.1324, 0.1001), (0.1001, 0.1324, -0.1001), (0.1001, 0.1324, 0.1001), (2.776e-17, 1.066, 7.451e-09), (0.04741, 1.029, -0.03444), (-0.01811, 1.029, -0.05573), (-0.0586, 1.029, 1.863e-09), (-0.01811, 1.029, 0.05573), (0.04741, 1.029, 0.03444), (0.01811, 0.9707, -0.05573), (-0.04741, 0.9707, -0.03444), (-0.04741, 0.9707, 0.03444), (0.01811, 0.9707, 0.05573), (0.0586, 0.9707, 0.0), (2.776e-17, 0.9345, 0.0), (2.776e-17, 0.06552, 7.451e-09), (0.04741, 0.0293, -0.03444), (-0.01811, 0.0293, -0.05573), (-0.0586, 0.0293, 1.863e-09), (-0.01811, 0.0293, 0.05573), (0.04741, 0.0293, 0.03444), (0.01811, -0.0293, -0.05573), (-0.04741, -0.0293, -0.03444), (-0.04741, -0.0293, 0.03444), (0.01811, -0.0293, 0.05573), (0.0586, -0.0293, 0.0), (2.776e-17, -0.06552, 0.0)], [], [(2, 3, 1), (4, 5, 0), (2, 4, 0), (5, 3, 0), (1, 3, 5), (1, 4, 2), (1, 5, 4), (0, 3, 2), (6, 7, 8), (7, 6, 11), (6, 8, 9), (6, 9, 10), (6, 10, 11), (7, 11, 16), (8, 7, 12), (9, 8, 13), (10, 9, 14), (11, 10, 15), (7, 16, 12), (8, 12, 13), (9, 13, 14), (10, 14, 15), (11, 15, 16), (12, 16, 17), (13, 12, 17), (14, 13, 17), (15, 14, 17), (16, 15, 17), (18, 19, 20), (19, 18, 23), (18, 20, 21), (18, 21, 22), (18, 22, 23), (19, 23, 28), (20, 19, 24), (21, 20, 25), (22, 21, 26), (23, 22, 27), (19, 28, 24), (20, 24, 25), (21, 25, 26), (22, 26, 27), (23, 27, 28), (24, 28, 29), (25, 24, 29), (26, 25, 29), (27, 26, 29), (28, 27, 29)])
me_zp_fake_bone__mesh_104.materials.append(None)
me_zp_fake_bone__mesh_104.use_remesh_preserve_volume = False
me_zp_fake_bone__mesh_104.use_remesh_preserve_attributes = False
me_zp_fake_bone__mesh_104.use_mirror_vertex_groups = False
me_zp_fake_bone__mesh_104.update()
arm_31_07_002 = bpy.data.armatures.new('31_07.002')  # bones are not reproduced

# ---- objects
ob_cube_003 = bpy.data.objects.new('Cube.003', me_cube_003)
ob_cube_002 = bpy.data.objects.new('Cube.002', me_cube_002)
ob_cube_001 = bpy.data.objects.new('Cube.001', me_cube_001)
ob_cube = bpy.data.objects.new('Cube', me_cube)
ob_the_cam = bpy.data.objects.new('the_cam', cam_camera_001)
ob_target = bpy.data.objects.new('TARGET', arm_31_07_002)
ob_hips_004 = bpy.data.objects.new('Hips.004', me_zp_fake_bone__mesh_100)
ob_leftupleg_005 = bpy.data.objects.new('LeftUpLeg.005', me_zp_fake_bone__mesh_098)
ob_leftleg_004 = bpy.data.objects.new('LeftLeg.004', me_zp_fake_bone__mesh_102)
ob_leftfoot_005 = bpy.data.objects.new('LeftFoot.005', me_zp_fake_bone__mesh_093)
ob_lefttoebase_004 = bpy.data.objects.new('LeftToeBase.004', me_zp_fake_bone__mesh_105)
ob_rightupleg_005 = bpy.data.objects.new('RightUpLeg.005', me_zp_fake_bone__mesh_095)
ob_rightleg_004 = bpy.data.objects.new('RightLeg.004', me_zp_fake_bone__mesh_107)
ob_rightfoot_005 = bpy.data.objects.new('RightFoot.005', me_zp_fake_bone__mesh_094)
ob_righttoebase_004 = bpy.data.objects.new('RightToeBase.004', me_zp_fake_bone__mesh_112)
ob_lowerback_005 = bpy.data.objects.new('LowerBack.005', me_zp_fake_bone__mesh_092)
ob_spine_004 = bpy.data.objects.new('Spine.004', me_zp_fake_bone__mesh_110)
ob_neck_005 = bpy.data.objects.new('Neck.005', me_zp_fake_bone__mesh_099)
ob_head_004 = bpy.data.objects.new('Head.004', me_zp_fake_bone__mesh_106)
ob_leftshoulder_005 = bpy.data.objects.new('LeftShoulder.005', me_zp_fake_bone__mesh_096)
ob_leftarm_004 = bpy.data.objects.new('LeftArm.004', me_zp_fake_bone__mesh_101)
ob_leftforearm_003 = bpy.data.objects.new('LeftForeArm.003', me_zp_fake_bone__mesh_090)
ob_lefthand_004 = bpy.data.objects.new('LeftHand.004', me_zp_fake_bone__mesh_108)
ob_rightshoulder_004 = bpy.data.objects.new('RightShoulder.004', me_zp_fake_bone__mesh_109)
ob_rightarm_005 = bpy.data.objects.new('RightArm.005', me_zp_fake_bone__mesh_097)
ob_rightforearm_004 = bpy.data.objects.new('RightForeArm.004', me_zp_fake_bone__mesh_103)
ob_righthand_004 = bpy.data.objects.new('RightHand.004', me_zp_fake_bone__mesh_104)

# ---- transforms, parenting, visibility, modifiers, constraints
ob_cube_003.location = (-1.209, -3.447, 1.012)
ob_cube_003.display_type = 'WIRE'
ob_cube_003.lineart.crease_threshold = 0.0
ob_cube_002.location = (-0.8842, -3.918, 0.5838)
ob_cube_002.scale = (0.3131, 0.3131, 0.3131)
ob_cube_002.show_bounds = True
ob_cube_002.lineart.crease_threshold = 0.0
ob_cube_001.location = (-0.8765, -3.573, 0.5225)
ob_cube_001.scale = (0.3131, 0.3131, 0.3131)
ob_cube_001.show_bounds = True
ob_cube_001.lineart.crease_threshold = 0.0
ob_cube.location = (-0.9736, -3.226, 0.5152)
ob_cube.scale = (0.3131, 0.3131, 0.3131)
ob_cube.show_bounds = True
ob_cube.lineart.crease_threshold = 0.0
ob_the_cam.location = (1.27, -3.399, 0.8838)
ob_the_cam.rotation_euler = (1.578, 0.01305, 1.751)
ob_the_cam.lineart.crease_threshold = 0.0
ob_target.location = (-1.507, -4.057, -0.5737)
ob_target.rotation_mode = 'QUATERNION'
ob_target.rotation_quaternion = (0.6789, 0.0, 0.0, 0.7342)
ob_target.scale = (0.7333, 0.7333, 0.7333)
ob_target.lineart.crease_threshold = 0.0
ob_hips_004.location = (0.0, 0.0, 0.0)
ob_hips_004.lineart.crease_threshold = 0.0
ob_hips_004.material_slots[0].link = 'OBJECT'; ob_hips_004.material_slots[0].material = mat_0xf781bf_zp_material
ob_leftupleg_005.location = (0.0, 0.0, 0.0)
ob_leftupleg_005.lineart.crease_threshold = 0.0
ob_leftupleg_005.material_slots[0].link = 'OBJECT'; ob_leftupleg_005.material_slots[0].material = mat_0xa65628_zp_material
ob_leftleg_004.location = (0.0, 0.0, 0.0)
ob_leftleg_004.lineart.crease_threshold = 0.0
ob_leftleg_004.material_slots[0].link = 'OBJECT'; ob_leftleg_004.material_slots[0].material = mat_0xffff33_zp_material
ob_leftfoot_005.location = (0.0, 0.0, 0.0)
ob_leftfoot_005.lineart.crease_threshold = 0.0
ob_leftfoot_005.material_slots[0].link = 'OBJECT'; ob_leftfoot_005.material_slots[0].material = mat_0xff7f00_zp_material
ob_lefttoebase_004.location = (0.0, 0.0, 0.0)
ob_lefttoebase_004.lineart.crease_threshold = 0.0
ob_lefttoebase_004.material_slots[0].link = 'OBJECT'; ob_lefttoebase_004.material_slots[0].material = mat_0xe41a1c_zp_material
ob_rightupleg_005.location = (0.0, 0.0, 0.0)
ob_rightupleg_005.lineart.crease_threshold = 0.0
ob_rightupleg_005.material_slots[0].link = 'OBJECT'; ob_rightupleg_005.material_slots[0].material = mat_0x4daf4a_zp_material
ob_rightleg_004.location = (0.0, 0.0, 0.0)
ob_rightleg_004.lineart.crease_threshold = 0.0
ob_rightleg_004.material_slots[0].link = 'OBJECT'; ob_rightleg_004.material_slots[0].material = mat_0xa65628_zp_material
ob_rightfoot_005.location = (0.0, 0.0, 0.0)
ob_rightfoot_005.lineart.crease_threshold = 0.0
ob_rightfoot_005.material_slots[0].link = 'OBJECT'; ob_rightfoot_005.material_slots[0].material = mat_0x4daf4a_zp_material
ob_righttoebase_004.location = (0.0, 0.0, 0.0)
ob_righttoebase_004.lineart.crease_threshold = 0.0
ob_righttoebase_004.material_slots[0].link = 'OBJECT'; ob_righttoebase_004.material_slots[0].material = mat_0xe41a1c_zp_material
ob_lowerback_005.location = (0.0, 0.0, 0.0)
ob_lowerback_005.lineart.crease_threshold = 0.0
ob_lowerback_005.material_slots[0].link = 'OBJECT'; ob_lowerback_005.material_slots[0].material = mat_0xff7f00_zp_material
ob_spine_004.location = (0.0, 0.0, 0.0)
ob_spine_004.lineart.crease_threshold = 0.0
ob_spine_004.material_slots[0].link = 'OBJECT'; ob_spine_004.material_slots[0].material = mat_0xf781bf_zp_material
ob_neck_005.location = (0.0, 0.0, 0.0)
ob_neck_005.lineart.crease_threshold = 0.0
ob_neck_005.material_slots[0].link = 'OBJECT'; ob_neck_005.material_slots[0].material = mat_0xf781bf_zp_material
ob_head_004.location = (0.0, 0.0, 0.0)
ob_head_004.lineart.crease_threshold = 0.0
ob_head_004.material_slots[0].link = 'OBJECT'; ob_head_004.material_slots[0].material = mat_0x377eb8_zp_material
ob_leftshoulder_005.location = (0.0, 0.0, 0.0)
ob_leftshoulder_005.lineart.crease_threshold = 0.0
ob_leftshoulder_005.material_slots[0].link = 'OBJECT'; ob_leftshoulder_005.material_slots[0].material = mat_0xffff33_zp_material
ob_leftarm_004.location = (0.0, 0.0, 0.0)
ob_leftarm_004.lineart.crease_threshold = 0.0
ob_leftarm_004.material_slots[0].link = 'OBJECT'; ob_leftarm_004.material_slots[0].material = mat_0x999999_zp_material
ob_leftforearm_003.location = (0.0, 0.0, 0.0)
ob_leftforearm_003.lineart.crease_threshold = 0.0
ob_leftforearm_003.material_slots[0].link = 'OBJECT'; ob_leftforearm_003.material_slots[0].material = mat_0xff7f00_zp_material
ob_lefthand_004.location = (0.0, 0.0, 0.0)
ob_lefthand_004.lineart.crease_threshold = 0.0
ob_lefthand_004.material_slots[0].link = 'OBJECT'; ob_lefthand_004.material_slots[0].material = mat_0x984ea3_zp_material
ob_rightshoulder_004.location = (0.0, 0.0, 0.0)
ob_rightshoulder_004.lineart.crease_threshold = 0.0
ob_rightshoulder_004.material_slots[0].link = 'OBJECT'; ob_rightshoulder_004.material_slots[0].material = mat_0x984ea3_zp_material
ob_rightarm_005.location = (0.0, 0.0, 0.0)
ob_rightarm_005.lineart.crease_threshold = 0.0
ob_rightarm_005.material_slots[0].link = 'OBJECT'; ob_rightarm_005.material_slots[0].material = mat_0xa65628_zp_material
ob_rightforearm_004.location = (0.0, 0.0, 0.0)
ob_rightforearm_004.lineart.crease_threshold = 0.0
ob_rightforearm_004.material_slots[0].link = 'OBJECT'; ob_rightforearm_004.material_slots[0].material = mat_0xe41a1c_zp_material
ob_righthand_004.location = (0.0, 0.0, 0.0)
ob_righthand_004.lineart.crease_threshold = 0.0
ob_righthand_004.material_slots[0].link = 'OBJECT'; ob_righthand_004.material_slots[0].material = mat_0xa65628_zp_material

# ---- collection membership
col_collection_1.objects.link(ob_cube_003)
col_collection_1.objects.link(ob_cube_002)
col_collection_1.objects.link(ob_cube_001)
col_collection_1.objects.link(ob_cube)
col_collection_1.objects.link(ob_the_cam)
col_collection_1.objects.link(ob_target)
col_collection_20.objects.link(ob_hips_004)
col_collection_20.objects.link(ob_leftupleg_005)
col_collection_20.objects.link(ob_leftleg_004)
col_collection_20.objects.link(ob_leftfoot_005)
col_collection_20.objects.link(ob_lefttoebase_004)
col_collection_20.objects.link(ob_rightupleg_005)
col_collection_20.objects.link(ob_rightleg_004)
col_collection_20.objects.link(ob_rightfoot_005)
col_collection_20.objects.link(ob_righttoebase_004)
col_collection_20.objects.link(ob_lowerback_005)
col_collection_20.objects.link(ob_spine_004)
col_collection_20.objects.link(ob_neck_005)
col_collection_20.objects.link(ob_head_004)
col_collection_20.objects.link(ob_leftshoulder_005)
col_collection_20.objects.link(ob_leftarm_004)
col_collection_20.objects.link(ob_leftforearm_003)
col_collection_20.objects.link(ob_lefthand_004)
col_collection_20.objects.link(ob_rightshoulder_004)
col_collection_20.objects.link(ob_rightarm_005)
col_collection_20.objects.link(ob_rightforearm_004)
col_collection_20.objects.link(ob_righthand_004)

# ---- scene / render settings (as saved in the file)
scene.camera = ob_the_cam
scene.frame_start = 0; scene.frame_end = 650; scene.frame_set(139)
scene.render.engine = 'BLENDER_EEVEE_NEXT'
scene.render.resolution_percentage = 50
scene.render.fps = 50
scene.render.dither_intensity = 0.0
scene.cycles.use_denoising = False
scene.cycles.samples = 128
scene.cycles.sampling_pattern = 'TABULATED_SOBOL'
scene.cycles.light_sampling_threshold = 0.0
scene.cycles.use_adaptive_sampling = False
scene.cycles.use_light_tree = False
scene.cycles.blur_glossy = 0.0
scene.cycles.sample_clamp_indirect = 0.0
scene.view_settings.view_transform = 'Standard'
bpy.context.view_layer.update()

# ---- added for rendering (the .blend has no usable light): sun
light_auto_sun = bpy.data.lights.new('AutoSun', 'SUN')
light_auto_sun.energy = 3.0
light_auto_sun.angle = 0.0523599
ob_auto_sun = bpy.data.objects.new('AutoSun', light_auto_sun)
scene.collection.objects.link(ob_auto_sun)
ob_auto_sun.rotation_euler = (0.872665, 0.174533, 0.523599)
bpy.context.view_layer.update()
